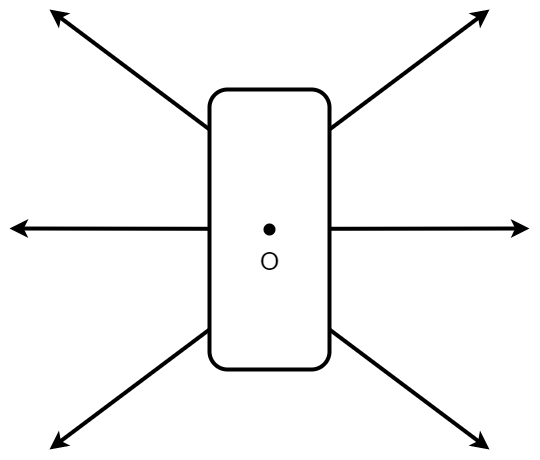

The diagram above was exported from draw.io. Its source (the exported page's mxGraphModel, read from the mxfile embedded in the PNG):
<mxGraphModel dx="1806" dy="563" grid="1" gridSize="10" guides="1" tooltips="1" connect="1" arrows="1" fold="1" page="1" pageScale="1" pageWidth="827" pageHeight="1169" math="0" shadow="0">
  <root>
    <mxCell id="0" />
    <mxCell id="1" parent="0" />
    <mxCell id="2" value="" style="rounded=1;whiteSpace=wrap;html=1;strokeWidth=4;fillColor=none;" parent="1" vertex="1">
      <mxGeometry x="200" y="200" width="120" height="280" as="geometry" />
    </mxCell>
    <mxCell id="4" value="" style="endArrow=classic;html=1;strokeWidth=4;" parent="1" edge="1">
      <mxGeometry width="50" height="50" relative="1" as="geometry">
        <mxPoint x="320" y="339.28999999999996" as="sourcePoint" />
        <mxPoint x="520" y="339" as="targetPoint" />
      </mxGeometry>
    </mxCell>
    <mxCell id="6" value="" style="endArrow=none;html=1;strokeWidth=4;endFill=0;startArrow=classic;startFill=1;" parent="1" edge="1">
      <mxGeometry width="50" height="50" relative="1" as="geometry">
        <mxPoint y="339" as="sourcePoint" />
        <mxPoint x="200" y="339.29" as="targetPoint" />
      </mxGeometry>
    </mxCell>
    <mxCell id="8" value="" style="endArrow=none;html=1;strokeWidth=4;endFill=0;startArrow=classic;startFill=1;" parent="1" edge="1">
      <mxGeometry width="50" height="50" relative="1" as="geometry">
        <mxPoint x="40" y="120" as="sourcePoint" />
        <mxPoint x="200" y="240" as="targetPoint" />
      </mxGeometry>
    </mxCell>
    <mxCell id="9" value="" style="endArrow=classic;html=1;strokeWidth=4;endFill=1;startArrow=none;startFill=0;" parent="1" edge="1">
      <mxGeometry width="50" height="50" relative="1" as="geometry">
        <mxPoint x="320" y="440" as="sourcePoint" />
        <mxPoint x="480" y="560" as="targetPoint" />
      </mxGeometry>
    </mxCell>
    <mxCell id="10" value="" style="endArrow=classic;html=1;strokeWidth=4;endFill=1;startArrow=none;startFill=0;" parent="1" edge="1">
      <mxGeometry width="50" height="50" relative="1" as="geometry">
        <mxPoint x="320" y="240" as="sourcePoint" />
        <mxPoint x="480" y="120" as="targetPoint" />
      </mxGeometry>
    </mxCell>
    <mxCell id="11" value="" style="endArrow=none;html=1;strokeWidth=4;endFill=0;startArrow=classic;startFill=1;" parent="1" edge="1">
      <mxGeometry width="50" height="50" relative="1" as="geometry">
        <mxPoint x="40" y="560" as="sourcePoint" />
        <mxPoint x="200" y="440" as="targetPoint" />
      </mxGeometry>
    </mxCell>
    <mxCell id="25" value="" style="shape=waypoint;sketch=0;fillStyle=solid;size=6;pointerEvents=1;points=[];fillColor=none;resizable=0;rotatable=0;perimeter=centerPerimeter;snapToPoint=1;fontSize=30;strokeColor=#000000;strokeWidth=4;" parent="1" vertex="1">
      <mxGeometry x="240" y="320" width="40" height="40" as="geometry" />
    </mxCell>
    <mxCell id="32" value="&lt;font style=&quot;font-size: 25px&quot;&gt;O&lt;/font&gt;" style="text;html=1;align=center;verticalAlign=middle;resizable=0;points=[];autosize=1;strokeColor=none;fillColor=none;fontSize=30;" parent="1" vertex="1">
      <mxGeometry x="245" y="350" width="30" height="40" as="geometry" />
    </mxCell>
  </root>
</mxGraphModel>